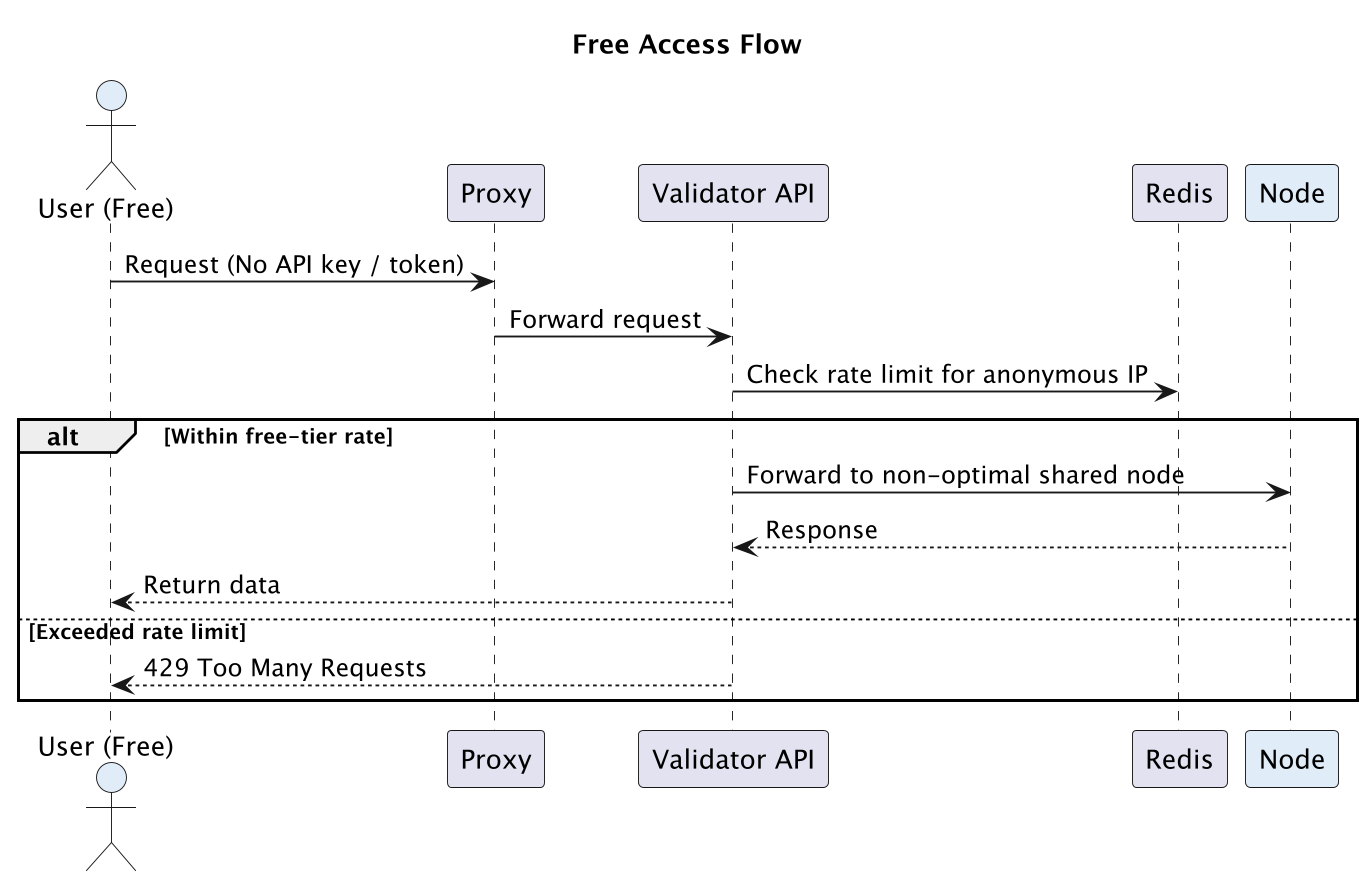

The diagram above was rendered by PlantUML. Its source (embedded in the PNG):
@startuml
title Free Access Flow
skinparam dpi 180
skinparam wrapWidth 200

actor "User (Free)" as User #E0ECF8
participant "Proxy" as Proxy
participant "Validator API" as Api
participant "Redis" as Redis
participant "Node" as Node #E0ECF8

User -> Proxy : Request (No API key / token)
Proxy -> Api : Forward request

Api -> Redis : Check rate limit for anonymous IP
alt Within free-tier rate
    Api -> Node : Forward to non-optimal shared node
    Node --> Api : Response
    Api --> User : Return data
else Exceeded rate limit
    Api --> User : 429 Too Many Requests
end
@enduml